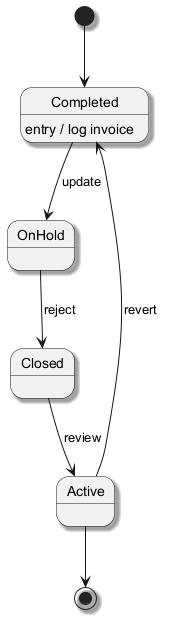

The diagram above was rendered by PlantUML. Its source (embedded in the PNG):
@startuml
skinparam shadowing true
[*] --> Completed
Completed --> OnHold : update
Completed : entry / log invoice
OnHold --> Closed : reject
Closed --> Active : review
Active --> Completed : revert
Active --> [*]
@enduml